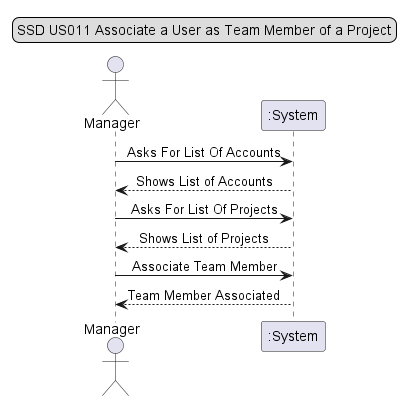

The diagram above was rendered by PlantUML. Its source (embedded in the PNG):
@startuml

legend top
SSD US011 Associate a User as Team Member of a Project
end legend

skinparam sequenceMessageAlign center
actor Manager
participant ":System"

Manager -> ":System":  Asks For List Of Accounts
Manager <-- ":System": Shows List of Accounts

Manager -> ":System": Asks For List Of Projects
Manager <-- ":System": Shows List of Projects

Manager -> ":System": Associate Team Member
Manager <-- ":System": Team Member Associated

@enduml